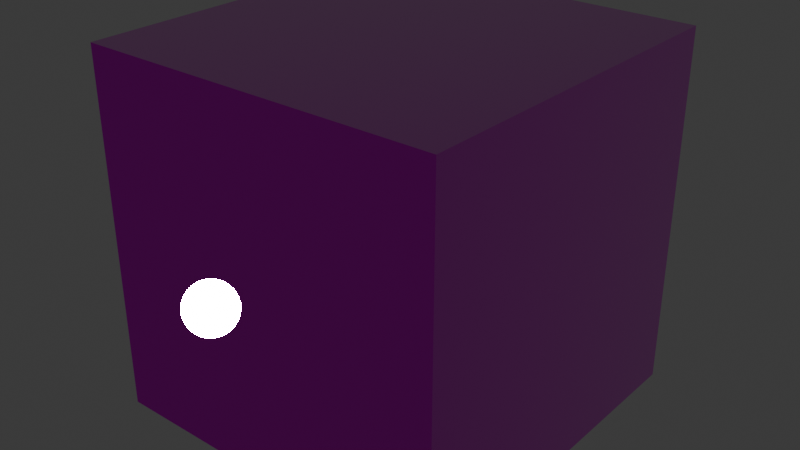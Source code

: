 # Source: base_cube.blend  (saved by Blender 5.0.119; exported with 4.5.12 LTS)
import bpy
from mathutils import Matrix  # noqa: F401  (used for matrix-valued properties, if any)

bpy.ops.wm.read_factory_settings(use_empty=True)
scene = bpy.context.scene
scene.name = 'Scene'

# ---- collections
col_collection = bpy.data.collections.new('Collection'); scene.collection.children.link(col_collection)

# ---- images (referenced by path relative to the original .blend; pixels are not part of the script)
import os
ASSET_DIR = os.environ.get("B2B_ASSET_DIR", "")  # directory of the original .blend (textures are referenced by path, not embedded)
HERE = os.path.dirname(os.path.abspath(__file__))  # packed textures are extracted next to this script under _unpacked/

def load_image(name, relpath, width, height, colorspace="sRGB"):
    """Load a texture the original file referenced (path relative to the .blend, or extracted next to this script)."""
    p = next((c for c in (os.path.join(HERE, relpath), os.path.join(ASSET_DIR, relpath)) if relpath and os.path.exists(c)), "")
    if p:
        img = bpy.data.images.load(p, check_existing=True)
        img.name = name
    else:  # same state as the original file: an image datablock whose file is absent (Cycles renders it pink)
        img = bpy.data.images.new(name, width, height)
        img.source = "FILE"
        img.filepath = "//" + (relpath or name)
    img.colorspace_settings.name = colorspace
    return img
img_concrete_floor_worn_001_ao_1k_png = load_image('concrete_floor_worn_001_ao_1k.png', 'textures/concrete_floor_worn_001_ao_1k.png', 1024, 1024, 'sRGB')
img_concrete_floor_worn_001_nor_dx_1k_png = load_image('concrete_floor_worn_001_nor_dx_1k.png', 'textures/concrete_floor_worn_001_nor_dx_1k.png', 1024, 1024, 'Non-Color')
img_concrete_floor_worn_001_arm_1k_png = load_image('concrete_floor_worn_001_arm_1k.png', 'textures/concrete_floor_worn_001_arm_1k.png', 1024, 1024, 'Non-Color')

# ---- materials (node trees are filled in below, after node groups)
mat_material = bpy.data.materials.new('Material')
mat_material.alpha_threshold = 0.0
mat_material.use_backface_culling_lightprobe_volume = False
mat_material.roughness = 0.5
mat_material.line_color = (0.0, 0.0, 0.0, 1.0)

# ---- material node trees
mat_material.use_nodes = True; mat_material.node_tree.nodes.clear()
_N = mat_material.node_tree.nodes; _L = mat_material.node_tree.links
n0 = _N.new('ShaderNodeOutputMaterial'); n0.name = 'Material Output'; n0.location = (200, 100)
n1 = _N.new('ShaderNodeBsdfPrincipled'); n1.name = 'Principled BSDF'; n1.location = (-200, 100)
n2 = _N.new('ShaderNodeTexImage'); n2.name = 'Image Texture'; n2.location = (-833, 149)
n2.image = img_concrete_floor_worn_001_ao_1k_png
n3 = _N.new('ShaderNodeNormalMap'); n3.name = 'Normal Map'; n3.location = (-524, -423)
n4 = _N.new('ShaderNodeTexImage'); n4.name = 'Image Texture.001'; n4.location = (-835, -427)
n4.image = img_concrete_floor_worn_001_nor_dx_1k_png
n5 = _N.new('ShaderNodeTexImage'); n5.name = 'Image Texture.002'; n5.location = (-833, -127)
n5.image = img_concrete_floor_worn_001_arm_1k_png
n6 = _N.new('ShaderNodeSeparateXYZ'); n6.name = 'Separate XYZ'; n6.location = (-543, -103)
_L.new(n1.outputs[0], n0.inputs[0])
_L.new(n2.outputs[0], n1.inputs[0])
_L.new(n3.outputs[0], n1.inputs[5])
_L.new(n4.outputs[0], n3.inputs[1])
_L.new(n5.outputs[0], n6.inputs[0])
_L.new(n6.outputs[1], n1.inputs[2])
_L.new(n6.outputs[2], n1.inputs[1])
n0.is_active_output = True

# ---- world
world_world = bpy.data.worlds.new('World'); scene.world = world_world
world_world.use_nodes = True; world_world.node_tree.nodes.clear()
_N = world_world.node_tree.nodes; _L = world_world.node_tree.links
n0 = _N.new('ShaderNodeOutputWorld'); n0.name = 'World Output'; n0.location = (200, 100)
n1 = _N.new('ShaderNodeBackground'); n1.name = 'Background'; n1.location = (-200, 100)
n1.inputs[0].default_value = (0.05088, 0.05088, 0.05088, 1.0)
_L.new(n1.outputs[0], n0.inputs[0])
n0.is_active_output = True
world_world.color = (0.05088, 0.05088, 0.05088)
world_world.sun_shadow_jitter_overblur = 0.0

# ---- meshes
me_cube = bpy.data.meshes.new('Cube')
me_cube.from_pydata([(1.0, 1.0, 1.0), (1.0, 1.0, -1.0), (1.0, -1.0, 1.0), (1.0, -1.0, -1.0), (-1.0, 1.0, 1.0), (-1.0, 1.0, -1.0), (-1.0, -1.0, 1.0), (-1.0, -1.0, -1.0)], [], [(0, 4, 6, 2), (3, 2, 6, 7), (7, 6, 4, 5), (5, 1, 3, 7), (1, 0, 2, 3), (5, 4, 0, 1)])
_uv = me_cube.uv_layers.new(name='UVMap')
_uv.uv.foreach_set('vector', [0.0, 0.0, 1.0, 0.0, 1.0, 1.0, 0.0, 1.0, 0.0, 0.0, 1.0, 0.0, 1.0, 1.0, 0.0, 1.0, 0.0, 0.0, 1.0, 0.0, 1.0, 1.0, 0.0, 1.0, 0.0, 0.0, 1.0, 0.0, 1.0, 1.0, 0.0, 1.0, 0.0, 0.0, 1.0, 0.0, 1.0, 1.0, 0.0, 1.0, 0.0, 0.0, 1.0, 0.0, 1.0, 1.0, 0.0, 1.0])
me_cube.materials.append(mat_material)
me_cube.use_mirror_vertex_groups = False
me_cube.update()

# ---- objects
ob_cube = bpy.data.objects.new('Cube', me_cube)

# ---- transforms, parenting, visibility, modifiers, constraints
ob_cube.location = (0.0, 0.0, 0.0)
ob_cube.lock_rotations_4d = False
ob_cube.empty_display_type = 'ARROWS'
ob_cube.lineart.crease_threshold = 0.0

# ---- collection membership
col_collection.objects.link(ob_cube)

# ---- scene / render settings (as saved in the file)
scene.frame_start = 1; scene.frame_end = 250; scene.frame_set(1)
scene.render.engine = 'BLENDER_EEVEE_NEXT'
scene.render.bake_bias = 0.0
scene.render.bake_samples = 0
scene.cycles.sampling_pattern = 'TABULATED_SOBOL'
scene.eevee.use_volume_custom_range = False
bpy.context.view_layer.update()

# ---- added for rendering (the .blend has no active camera and no usable light): camera, sun
cam_auto = bpy.data.cameras.new('AutoCamera')
cam_auto.lens = 50.0
cam_auto.sensor_width = 36.0
cam_auto.clip_end = 1000.0
ob_auto_camera = bpy.data.objects.new('AutoCamera', cam_auto)
scene.collection.objects.link(ob_auto_camera)
ob_auto_camera.location = (3.20507, -3.84609, 2.56406)
ob_auto_camera.rotation_euler = (1.09748, -7.21219e-08, 0.694738)
scene.camera = ob_auto_camera
light_auto_sun = bpy.data.lights.new('AutoSun', 'SUN')
light_auto_sun.energy = 3.0
light_auto_sun.angle = 0.0523599
ob_auto_sun = bpy.data.objects.new('AutoSun', light_auto_sun)
scene.collection.objects.link(ob_auto_sun)
ob_auto_sun.rotation_euler = (0.872665, 0.174533, 0.523599)
bpy.context.view_layer.update()
